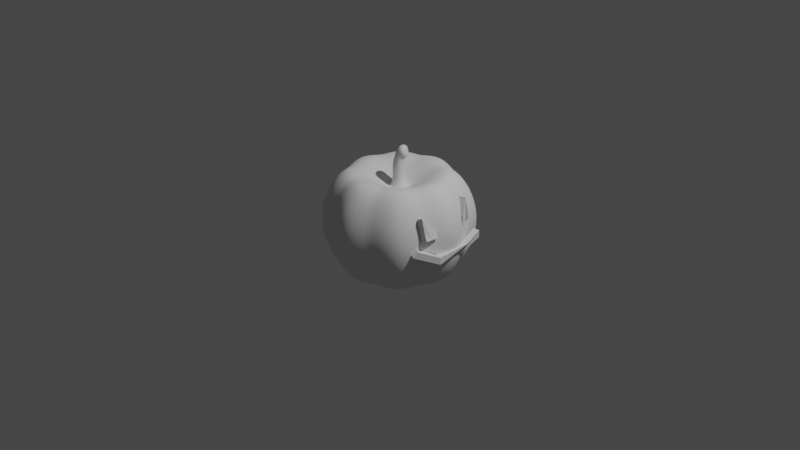 # Source: dynia.blend  (saved by Blender 3.6.13; exported with 4.5.12 LTS)
import bpy
from mathutils import Matrix  # noqa: F401  (used for matrix-valued properties, if any)

bpy.ops.wm.read_factory_settings(use_empty=True)
scene = bpy.context.scene
scene.name = 'Scene'

# ---- collections
col_collection = bpy.data.collections.new('Collection'); scene.collection.children.link(col_collection)

# ---- node groups
ng_auto_smooth = bpy.data.node_groups.new('Auto Smooth', 'GeometryNodeTree')
_s = ng_auto_smooth.interface.new_socket(name='Geometry', in_out='OUTPUT', socket_type='NodeSocketGeometry')
_s = ng_auto_smooth.interface.new_socket(name='Geometry', in_out='INPUT', socket_type='NodeSocketGeometry')
_s = ng_auto_smooth.interface.new_socket(name='Angle', in_out='INPUT', socket_type='NodeSocketFloat')
_s.subtype = 'ANGLE'
_s.min_value = 0.0
_s.max_value = 3.142
ng_auto_smooth.is_modifier = True
_N = ng_auto_smooth.nodes; _L = ng_auto_smooth.links
n0 = _N.new('NodeGroupOutput'); n0.name = 'Group Output'; n0.location = (480, -100)
n1 = _N.new('NodeGroupInput'); n1.name = 'Group Input'; n1.location = (-420, -300)
n2 = _N.new('NodeGroupInput'); n2.name = 'Group Input.001'; n2.location = (-60, -100)
n3 = _N.new('GeometryNodeSetShadeSmooth'); n3.name = 'Set Shade Smooth'; n3.location = (120, -100)
n3.domain = 'EDGE'
n4 = _N.new('GeometryNodeSetShadeSmooth'); n4.name = 'Set Shade Smooth.001'; n4.location = (300, -100)
n5 = _N.new('GeometryNodeInputMeshEdgeAngle'); n5.name = 'Edge Angle'; n5.location = (-420, -220)
n6 = _N.new('GeometryNodeInputEdgeSmooth'); n6.name = 'Is Edge Smooth'; n6.location = (-60, -160)
n7 = _N.new('GeometryNodeInputShadeSmooth'); n7.name = 'Is Face Smooth'; n7.location = (-240, -340)
n8 = _N.new('FunctionNodeBooleanMath'); n8.name = 'Boolean Math'; n8.location = (-60, -220)
n9 = _N.new('FunctionNodeCompare'); n9.name = 'Compare'; n9.location = (-240, -180)
n9.operation = 'LESS_EQUAL'
_L.new(n5.outputs[0], n9.inputs[0])
_L.new(n4.outputs[0], n0.inputs[0])
_L.new(n1.outputs[1], n9.inputs[1])
_L.new(n9.outputs[0], n8.inputs[0])
_L.new(n7.outputs[0], n8.inputs[1])
_L.new(n2.outputs[0], n3.inputs[0])
_L.new(n6.outputs[0], n3.inputs[1])
_L.new(n3.outputs[0], n4.inputs[0])
_L.new(n8.outputs[0], n3.inputs[2])
n0.is_active_output = True

# ---- world
world_world = bpy.data.worlds.new('World'); scene.world = world_world
world_world.use_nodes = True; world_world.node_tree.nodes.clear()
_N = world_world.node_tree.nodes; _L = world_world.node_tree.links
n0 = _N.new('ShaderNodeOutputWorld'); n0.name = 'World Output'; n0.location = (300, 300)
n1 = _N.new('ShaderNodeBackground'); n1.name = 'Background'; n1.location = (10, 300)
n1.inputs[0].default_value = (0.05088, 0.05088, 0.05088, 1.0)
_L.new(n1.outputs[0], n0.inputs[0])
n0.is_active_output = True
world_world.color = (0.05088, 0.05088, 0.05088)
world_world.use_sun_shadow = False
world_world.sun_shadow_jitter_overblur = 0.0

# ---- cameras
cam_camera = bpy.data.cameras.new('Camera')
cam_camera.clip_end = 100.0
cam_camera.ortho_scale = 7.314

# ---- lights
light_light = bpy.data.lights.new('Light', 'POINT')
light_light.transmission_factor = 0.0
light_light.energy = 1000.0
light_light.shadow_soft_size = 0.1
light_light.shadow_maximum_resolution = 0.006
light_light.use_absolute_resolution = True

# ---- meshes
me_sphere_001 = bpy.data.meshes.new('Sphere.001')
me_sphere_001.from_pydata([(0.0, 0.1462, 0.3878), (0.0, 0.2904, 0.4754), (0.0, 0.5595, 0.5416), (0.0, 0.7585, 0.3142), (0.0, 0.8136, 0.1618), (0.0, 0.8136, -0.1618), (0.0, 0.6716, -0.4487), (0.0, 0.43, -0.544), (0.0, 0.2904, -0.4754), (0.0, 0.1462, -0.3878), (0.1034, 0.1034, 0.3878), (0.2054, 0.2054, 0.4754), (0.304, 0.304, 0.544), (0.3956, 0.3956, 0.5416), (0.4749, 0.4749, 0.4487), (0.5363, 0.5363, 0.3142), (0.5753, 0.5753, 0.1618), (0.5886, 0.5886, 0.0), (0.5753, 0.5753, -0.1618), (0.5363, 0.5363, -0.3142), (0.4749, 0.4749, -0.4487), (0.3956, 0.3956, -0.5416), (0.304, 0.304, -0.544), (0.2054, 0.2054, -0.4754), (0.1034, 0.1034, -0.3878), (0.1462, -2.608e-08, 0.3878), (0.2904, -2.235e-08, 0.4754), (0.43, -4.657e-08, 0.544), (0.5595, -6.147e-08, 0.5416), (0.6716, -6.333e-08, 0.4487), (0.7585, -8.941e-08, 0.3142), (0.8136, -1.155e-07, 0.1618), (0.8325, -1.155e-07, 0.0), (0.8136, -1.155e-07, -0.1618), (0.7585, -8.941e-08, -0.3142), (0.6716, -6.333e-08, -0.4487), (0.5595, -6.147e-08, -0.5416), (0.43, -4.657e-08, -0.544), (0.2904, -2.235e-08, -0.4754), (0.1462, -2.608e-08, -0.3878), (0.1034, -0.1034, 0.3878), (0.2054, -0.2054, 0.4754), (0.304, -0.304, 0.544), (0.3956, -0.3956, 0.5416), (0.4749, -0.4749, 0.4487), (0.5363, -0.5363, 0.3142), (0.5753, -0.5753, 0.1618), (0.5886, -0.5886, 0.0), (0.5753, -0.5753, -0.1618), (0.5363, -0.5363, -0.3142), (0.4749, -0.4749, -0.4487), (0.3956, -0.3956, -0.5416), (0.304, -0.304, -0.544), (0.2054, -0.2054, -0.4754), (0.1034, -0.1034, -0.3878), (-5.215e-08, -0.1462, 0.3878), (-8.941e-08, -0.2904, 0.4754), (-1.192e-07, -0.43, 0.544), (-1.788e-07, -0.5595, 0.5416), (-1.49e-07, -0.6716, 0.4487), (-1.937e-07, -0.7585, 0.3142), (-2.235e-07, -0.8136, 0.1618), (-2.98e-07, -0.8325, 0.0), (-2.235e-07, -0.8136, -0.1618), (-1.937e-07, -0.7585, -0.3142), (-1.49e-07, -0.6716, -0.4487), (-1.788e-07, -0.5595, -0.5416), (-1.192e-07, -0.43, -0.544), (-8.941e-08, -0.2904, -0.4754), (-5.215e-08, -0.1462, -0.3878), (-0.1034, -0.1034, 0.3878), (-0.2054, -0.2054, 0.4754), (-0.304, -0.304, 0.544), (-0.3956, -0.3956, 0.5416), (-0.4749, -0.4749, 0.4487), (-0.5363, -0.5363, 0.3142), (-0.5753, -0.5753, 0.1618), (-0.5886, -0.5886, 0.0), (-0.5753, -0.5753, -0.1618), (-0.5363, -0.5363, -0.3142), (-0.4749, -0.4749, -0.4487), (-0.3956, -0.3956, -0.5416), (-0.304, -0.304, -0.544), (-0.2054, -0.2054, -0.4754), (-0.1034, -0.1034, -0.3878), (-0.1462, 7.264e-08, 0.3878), (-0.2904, 1.471e-07, 0.4754), (-0.43, 1.621e-07, 0.544), (-0.5595, 2.701e-07, 0.5416), (-0.6716, 2.738e-07, 0.4487), (-0.7585, 3.036e-07, 0.3142), (-0.8136, 3.297e-07, 0.1618), (-0.8325, 4.303e-07, 0.0), (-0.8136, 3.297e-07, -0.1618), (-0.7585, 3.036e-07, -0.3142), (-0.6716, 2.738e-07, -0.4487), (-0.5595, 2.701e-07, -0.5416), (-0.43, 1.621e-07, -0.544), (-0.2904, 1.471e-07, -0.4754), (-0.1462, 7.264e-08, -0.3878), (-0.1034, 0.1034, 0.3878), (-0.2054, 0.2054, 0.4754), (-0.304, 0.304, 0.544), (-0.3956, 0.3956, 0.5416), (-0.4749, 0.4749, 0.4487), (-0.5363, 0.5363, 0.3142), (-0.5753, 0.5753, 0.1618), (-0.5886, 0.5886, 0.0), (-0.5753, 0.5753, -0.1618), (-0.5363, 0.5363, -0.3142), (-0.4749, 0.4749, -0.4487), (-0.3956, 0.3956, -0.5416), (-0.304, 0.304, -0.544), (-0.2054, 0.2054, -0.4754), (-0.1034, 0.1034, -0.3878), (1.863e-07, 0.43, 0.544), (3.576e-07, 0.6716, 0.4487), (5.215e-07, 0.8325, 0.0), (4.172e-07, 0.7585, -0.3142), (3.576e-07, 0.5595, -0.5416), (0.02972, 0.1401, 0.387), (0.07802, 0.12, 0.387), (0.1317, 0.2497, 0.4687), (0.08344, 0.2697, 0.4687), (0.1812, 0.3692, 0.5259), (0.133, 0.3892, 0.5259), (0.2246, 0.474, 0.5121), (0.1764, 0.494, 0.5121), (0.2601, 0.56, 0.4157), (0.212, 0.5799, 0.4157), (0.2866, 0.6239, 0.2863), (0.2385, 0.6438, 0.2863), (0.3029, 0.6632, 0.146), (0.2548, 0.6831, 0.146), (0.3083, 0.6765, 0.0), (0.2603, 0.6964, 0.0), (0.3029, 0.6632, -0.146), (0.2548, 0.6831, -0.146), (0.2866, 0.6239, -0.2863), (0.2385, 0.6438, -0.2863), (0.2601, 0.56, -0.4157), (0.212, 0.5799, -0.4157), (0.2246, 0.474, -0.5121), (0.1764, 0.494, -0.5121), (0.1812, 0.3692, -0.5259), (0.133, 0.3892, -0.5259), (0.1317, 0.2497, -0.4687), (0.08344, 0.2697, -0.4687), (0.07802, 0.12, -0.387), (0.02972, 0.1401, -0.387), (0.12, 0.07802, 0.387), (0.1401, 0.02972, 0.387), (0.2697, 0.08344, 0.4687), (0.2497, 0.1317, 0.4687), (0.3892, 0.133, 0.5259), (0.3692, 0.1812, 0.5259), (0.494, 0.1764, 0.5121), (0.474, 0.2246, 0.5121), (0.5799, 0.212, 0.4157), (0.56, 0.2601, 0.4157), (0.6438, 0.2385, 0.2863), (0.6239, 0.2866, 0.2863), (0.6831, 0.2548, 0.146), (0.6632, 0.3029, 0.146), (0.6964, 0.2603, 0.0), (0.6765, 0.3083, 0.0), (0.6831, 0.2548, -0.146), (0.6632, 0.3029, -0.146), (0.6438, 0.2385, -0.2863), (0.6239, 0.2866, -0.2863), (0.5799, 0.212, -0.4157), (0.56, 0.2601, -0.4157), (0.494, 0.1764, -0.5121), (0.474, 0.2246, -0.5121), (0.3892, 0.133, -0.5259), (0.3692, 0.1812, -0.5259), (0.2697, 0.08344, -0.4687), (0.2497, 0.1317, -0.4687), (0.1401, 0.02972, -0.387), (0.12, 0.07802, -0.387), (0.1401, -0.02972, 0.387), (0.12, -0.07802, 0.387), (0.2497, -0.1317, 0.4687), (0.2697, -0.08344, 0.4687), (0.3692, -0.1812, 0.5259), (0.3892, -0.133, 0.5259), (0.474, -0.2246, 0.5121), (0.494, -0.1764, 0.5121), (0.56, -0.2601, 0.4157), (0.5799, -0.212, 0.4157), (0.6239, -0.2866, 0.2863), (0.6438, -0.2385, 0.2863), (0.6632, -0.3029, 0.146), (0.6831, -0.2548, 0.146), (0.6765, -0.3083, 0.0), (0.6964, -0.2603, 0.0), (0.6632, -0.3029, -0.146), (0.6831, -0.2548, -0.146), (0.6239, -0.2866, -0.2863), (0.6438, -0.2385, -0.2863), (0.56, -0.2601, -0.4157), (0.5799, -0.212, -0.4157), (0.474, -0.2246, -0.5121), (0.494, -0.1764, -0.5121), (0.3692, -0.1812, -0.5259), (0.3892, -0.133, -0.5259), (0.2497, -0.1317, -0.4687), (0.2697, -0.08344, -0.4687), (0.12, -0.07802, -0.387), (0.1401, -0.02972, -0.387), (0.07802, -0.12, 0.387), (0.02972, -0.1401, 0.387), (0.08344, -0.2697, 0.4687), (0.1317, -0.2497, 0.4687), (0.133, -0.3892, 0.5259), (0.1812, -0.3692, 0.5259), (0.1764, -0.494, 0.5121), (0.2246, -0.474, 0.5121), (0.212, -0.5799, 0.4157), (0.2601, -0.56, 0.4157), (0.2385, -0.6438, 0.2863), (0.2866, -0.6239, 0.2863), (0.2548, -0.6831, 0.146), (0.3029, -0.6632, 0.146), (0.2603, -0.6964, 0.0), (0.3083, -0.6765, 0.0), (0.2548, -0.6831, -0.146), (0.3029, -0.6632, -0.146), (0.2385, -0.6438, -0.2863), (0.2866, -0.6239, -0.2863), (0.212, -0.5799, -0.4157), (0.2601, -0.56, -0.4157), (0.1764, -0.494, -0.5121), (0.2246, -0.474, -0.5121), (0.133, -0.3892, -0.5259), (0.1812, -0.3692, -0.5259), (0.08344, -0.2697, -0.4687), (0.1317, -0.2497, -0.4687), (0.02972, -0.1401, -0.387), (0.07802, -0.12, -0.387), (-0.02972, -0.1401, 0.387), (-0.07802, -0.12, 0.387), (-0.1317, -0.2497, 0.4687), (-0.08344, -0.2697, 0.4687), (-0.1812, -0.3692, 0.5259), (-0.133, -0.3892, 0.5259), (-0.2246, -0.474, 0.5121), (-0.1764, -0.494, 0.5121), (-0.2601, -0.56, 0.4157), (-0.212, -0.5799, 0.4157), (-0.2866, -0.6239, 0.2863), (-0.2385, -0.6438, 0.2863), (-0.3029, -0.6632, 0.146), (-0.2548, -0.6831, 0.146), (-0.3083, -0.6765, 0.0), (-0.2603, -0.6964, 0.0), (-0.3029, -0.6632, -0.146), (-0.2548, -0.6831, -0.146), (-0.2866, -0.6239, -0.2863), (-0.2385, -0.6438, -0.2863), (-0.2601, -0.56, -0.4157), (-0.212, -0.5799, -0.4157), (-0.2246, -0.474, -0.5121), (-0.1764, -0.494, -0.5121), (-0.1812, -0.3692, -0.5259), (-0.133, -0.3892, -0.5259), (-0.1317, -0.2497, -0.4687), (-0.08344, -0.2697, -0.4687), (-0.07802, -0.12, -0.387), (-0.02972, -0.1401, -0.387), (-0.04831, -0.04831, -0.365), (-0.06832, 4.098e-08, -0.365), (-0.04831, 0.04831, -0.365), (0.0, 0.06832, -0.365), (0.04831, 0.04831, -0.365), (0.06832, -5.588e-09, -0.365), (0.04831, -0.04831, -0.365), (-2.235e-08, -0.06832, -0.365), (-0.12, -0.07802, 0.387), (-0.1401, -0.02972, 0.387), (-0.2697, -0.08344, 0.4687), (-0.2497, -0.1317, 0.4687), (-0.3892, -0.133, 0.5259), (-0.3692, -0.1812, 0.5259), (-0.494, -0.1764, 0.5121), (-0.474, -0.2246, 0.5121), (-0.5799, -0.212, 0.4157), (-0.56, -0.2601, 0.4157), (-0.6438, -0.2385, 0.2863), (-0.6239, -0.2866, 0.2863), (-0.6831, -0.2548, 0.146), (-0.6632, -0.3029, 0.146), (-0.6964, -0.2603, 0.0), (-0.6765, -0.3083, 0.0), (-0.6831, -0.2548, -0.146), (-0.6632, -0.3029, -0.146), (-0.6438, -0.2385, -0.2863), (-0.6239, -0.2866, -0.2863), (-0.5799, -0.212, -0.4157), (-0.56, -0.2601, -0.4157), (-0.494, -0.1764, -0.5121), (-0.474, -0.2246, -0.5121), (-0.3892, -0.133, -0.5259), (-0.3692, -0.1812, -0.5259), (-0.2697, -0.08344, -0.4687), (-0.2497, -0.1317, -0.4687), (-0.1401, -0.02972, -0.387), (-0.12, -0.07802, -0.387), (0.0, 0.06832, 0.365), (-0.04831, 0.04831, 0.365), (-0.06832, 4.098e-08, 0.365), (-0.04831, -0.04831, 0.365), (-2.235e-08, -0.06832, 0.365), (0.04831, -0.04831, 0.365), (0.06832, -5.588e-09, 0.365), (0.04831, 0.04831, 0.365), (-0.1401, 0.02972, 0.387), (-0.12, 0.07802, 0.387), (-0.2497, 0.1317, 0.4687), (-0.2697, 0.08344, 0.4687), (-0.3692, 0.1812, 0.5259), (-0.3892, 0.133, 0.5259), (-0.474, 0.2246, 0.5121), (-0.494, 0.1764, 0.5121), (-0.56, 0.2601, 0.4157), (-0.5799, 0.212, 0.4157), (-0.6239, 0.2866, 0.2863), (-0.6438, 0.2385, 0.2863), (-0.6632, 0.3029, 0.146), (-0.6831, 0.2548, 0.146), (-0.6765, 0.3083, 0.0), (-0.6964, 0.2603, 0.0), (-0.6632, 0.3029, -0.146), (-0.6831, 0.2548, -0.146), (-0.6239, 0.2866, -0.2863), (-0.6438, 0.2385, -0.2863), (-0.56, 0.2601, -0.4157), (-0.5799, 0.212, -0.4157), (-0.474, 0.2246, -0.5121), (-0.494, 0.1764, -0.5121), (-0.3692, 0.1812, -0.5259), (-0.3892, 0.133, -0.5259), (-0.2497, 0.1317, -0.4687), (-0.2697, 0.08344, -0.4687), (-0.12, 0.07802, -0.387), (-0.1401, 0.02972, -0.387), (-0.07802, 0.12, 0.387), (-0.02972, 0.1401, 0.387), (-0.08344, 0.2697, 0.4687), (-0.1317, 0.2497, 0.4687), (-0.133, 0.3892, 0.5259), (-0.1812, 0.3692, 0.5259), (-0.1764, 0.494, 0.5121), (-0.2246, 0.474, 0.5121), (-0.212, 0.5799, 0.4157), (-0.2601, 0.56, 0.4157), (-0.2385, 0.6438, 0.2863), (-0.2866, 0.6239, 0.2863), (-0.2548, 0.6831, 0.146), (-0.3029, 0.6632, 0.146), (-0.2603, 0.6964, 0.0), (-0.3083, 0.6765, 0.0), (-0.2548, 0.6831, -0.146), (-0.3029, 0.6632, -0.146), (-0.2385, 0.6438, -0.2863), (-0.2866, 0.6239, -0.2863), (-0.212, 0.5799, -0.4157), (-0.2601, 0.56, -0.4157), (-0.1764, 0.494, -0.5121), (-0.2246, 0.474, -0.5121), (-0.133, 0.3892, -0.5259), (-0.1812, 0.3692, -0.5259), (-0.08344, 0.2697, -0.4687), (-0.1317, 0.2497, -0.4687), (-0.02972, 0.1401, -0.387), (-0.07802, 0.12, -0.387), (-0.0102, 0.06695, 0.5817), (-0.05556, 0.04398, 0.5939), (-0.07142, -0.005419, 0.6004), (-0.0485, -0.05232, 0.5974), (-0.0002191, -0.06925, 0.5866), (0.04513, -0.04628, 0.5743), (0.06099, 0.003118, 0.5678), (0.03807, 0.05002, 0.5709), (-0.0102, 0.06695, 0.5817), (-0.05556, 0.04398, 0.5939), (-0.07142, -0.005419, 0.6004), (-0.0485, -0.05232, 0.5974), (-0.0002191, -0.06925, 0.5866), (0.04513, -0.04628, 0.5743), (0.06099, 0.003118, 0.5678), (0.03807, 0.05002, 0.5709), (-0.008679, 0.06729, 0.6036), (-0.05309, 0.04384, 0.6181), (-0.06795, -0.00571, 0.6258), (-0.04456, -0.05233, 0.6221), (0.003379, -0.06871, 0.6091), (0.04779, -0.04527, 0.5945), (0.06221, 0.004211, 0.5868), (0.03913, 0.05088, 0.5906), (-0.008679, 0.06729, 0.6036), (-0.05309, 0.04384, 0.6181), (-0.06795, -0.00571, 0.6258), (-0.04456, -0.05233, 0.6221), (0.003379, -0.06871, 0.6091), (0.04779, -0.04527, 0.5945), (0.06221, 0.004211, 0.5868), (0.03913, 0.05088, 0.5906), (-0.002629, 0.06696, 0.7187), (-0.02481, 0.04062, 0.7566), (-0.02288, -0.008589, 0.7731), (0.002821, -0.05185, 0.7589), (0.037, -0.06372, 0.7218), (0.05882, -0.03726, 0.6832), (0.05573, 0.01196, 0.6662), (0.03039, 0.05509, 0.6811), (0.01727, 0.07222, 0.7519), (0.006102, 0.04572, 0.7956), (0.01532, -0.002801, 0.8128), (0.03952, -0.04492, 0.7934), (0.06452, -0.05596, 0.7488), (0.07569, -0.02946, 0.7052), (0.06647, 0.01906, 0.688), (0.04227, 0.06118, 0.7073), (0.01727, 0.07222, 0.7519), (0.006102, 0.04572, 0.7956), (0.01532, -0.002801, 0.8128), (0.03952, -0.04492, 0.7934), (0.06452, -0.05596, 0.7488), (0.07569, -0.02946, 0.7052), (0.06647, 0.01906, 0.688), (0.04227, 0.06118, 0.7073), (0.05831, 0.0867, 0.7751), (0.05512, 0.06065, 0.8203), (0.0688, 0.01284, 0.8365), (0.09135, -0.02871, 0.8141), (0.1095, -0.03968, 0.7664), (0.1127, -0.01364, 0.7211), (0.09905, 0.03417, 0.7049), (0.07651, 0.07573, 0.7273)], [], [(0, 308, 120), (140, 138, 19, 20), (126, 124, 12, 13), (142, 140, 20, 21), (128, 126, 13, 14), (144, 142, 21, 22), (130, 128, 14, 15), (146, 144, 22, 23), (132, 130, 15, 16), (148, 146, 23, 24), (134, 132, 16, 17), (273, 9, 149), (136, 134, 17, 18), (124, 122, 11, 12), (274, 148, 24), (138, 136, 18, 19), (117, 4, 133, 135), (1, 0, 120, 123), (152, 151, 25, 26), (5, 117, 135, 137), (121, 315, 10), (118, 5, 137, 139), (115, 1, 123, 125), (6, 118, 139, 141), (2, 115, 125, 127), (119, 6, 141, 143), (116, 2, 127, 129), (7, 119, 143, 145), (3, 116, 129, 131), (8, 7, 145, 147), (4, 3, 131, 133), (9, 8, 147, 149), (174, 172, 36, 37), (160, 158, 29, 30), (176, 174, 37, 38), (162, 160, 30, 31), (178, 176, 38, 39), (164, 162, 31, 32), (274, 24, 179), (166, 164, 32, 33), (154, 152, 26, 27), (275, 178, 39), (168, 166, 33, 34), (10, 315, 150), (170, 168, 34, 35), (156, 154, 27, 28), (172, 170, 35, 36), (158, 156, 28, 29), (182, 181, 40, 41), (18, 17, 165, 167), (151, 314, 25), (19, 18, 167, 169), (12, 11, 153, 155), (20, 19, 169, 171), (13, 12, 155, 157), (21, 20, 171, 173), (14, 13, 157, 159), (22, 21, 173, 175), (15, 14, 159, 161), (23, 22, 175, 177), (16, 15, 161, 163), (24, 23, 177, 179), (17, 16, 163, 165), (11, 10, 150, 153), (206, 204, 52, 53), (192, 190, 45, 46), (208, 206, 53, 54), (194, 192, 46, 47), (275, 39, 209), (196, 194, 47, 48), (184, 182, 41, 42), (276, 208, 54), (198, 196, 48, 49), (25, 314, 180), (200, 198, 49, 50), (186, 184, 42, 43), (202, 200, 50, 51), (188, 186, 43, 44), (204, 202, 51, 52), (190, 188, 44, 45), (181, 313, 40), (34, 33, 197, 199), (27, 26, 183, 185), (35, 34, 199, 201), (28, 27, 185, 187), (36, 35, 201, 203), (29, 28, 187, 189), (37, 36, 203, 205), (30, 29, 189, 191), (38, 37, 205, 207), (31, 30, 191, 193), (39, 38, 207, 209), (32, 31, 193, 195), (26, 25, 180, 183), (212, 211, 55, 56), (33, 32, 195, 197), (222, 220, 60, 61), (238, 236, 68, 69), (224, 222, 61, 62), (276, 54, 239), (226, 224, 62, 63), (214, 212, 56, 57), (277, 238, 69), (228, 226, 63, 64), (40, 313, 210), (230, 228, 64, 65), (216, 214, 57, 58), (232, 230, 65, 66), (218, 216, 58, 59), (234, 232, 66, 67), (220, 218, 59, 60), (236, 234, 67, 68), (49, 48, 227, 229), (42, 41, 213, 215), (50, 49, 229, 231), (43, 42, 215, 217), (51, 50, 231, 233), (44, 43, 217, 219), (52, 51, 233, 235), (45, 44, 219, 221), (53, 52, 235, 237), (46, 45, 221, 223), (54, 53, 237, 239), (47, 46, 223, 225), (41, 40, 210, 213), (242, 241, 70, 71), (48, 47, 225, 227), (211, 312, 55), (268, 266, 83, 84), (254, 252, 76, 77), (270, 268, 84), (256, 254, 77, 78), (244, 242, 71, 72), (273, 374, 9), (258, 256, 78, 79), (55, 312, 240), (260, 258, 79, 80), (246, 244, 72, 73), (262, 260, 80, 81), (248, 246, 73, 74), (264, 262, 81, 82), (250, 248, 74, 75), (266, 264, 82, 83), (252, 250, 75, 76), (57, 56, 243, 245), (65, 64, 259, 261), (58, 57, 245, 247), (66, 65, 261, 263), (59, 58, 247, 249), (67, 66, 263, 265), (60, 59, 249, 251), (68, 67, 265, 267), (61, 60, 251, 253), (69, 68, 267, 269), (62, 61, 253, 255), (56, 55, 240, 243), (277, 69, 269), (63, 62, 255, 257), (241, 311, 70), (64, 63, 257, 259), (292, 290, 91, 92), (85, 310, 316), (294, 292, 92, 93), (282, 280, 86, 87), (271, 306, 99), (296, 294, 93, 94), (70, 311, 278), (298, 296, 94, 95), (284, 282, 87, 88), (300, 298, 95, 96), (286, 284, 88, 89), (302, 300, 96, 97), (288, 286, 89, 90), (304, 302, 97, 98), (290, 288, 90, 91), (306, 304, 98, 99), (80, 79, 297, 299), (73, 72, 283, 285), (81, 80, 299, 301), (74, 73, 285, 287), (82, 81, 301, 303), (75, 74, 287, 289), (83, 82, 303, 305), (76, 75, 289, 291), (84, 83, 305, 307), (77, 76, 291, 293), (71, 70, 278, 281), (271, 99, 345), (78, 77, 293, 295), (279, 310, 85), (79, 78, 295, 297), (72, 71, 281, 283), (348, 347, 0, 1), (332, 330, 107, 108), (317, 309, 100), (272, 344, 114), (334, 332, 108, 109), (320, 318, 101, 102), (336, 334, 109, 110), (322, 320, 102, 103), (338, 336, 110, 111), (324, 322, 103, 104), (340, 338, 111, 112), (326, 324, 104, 105), (342, 340, 112, 113), (328, 326, 105, 106), (344, 342, 113, 114), (330, 328, 106, 107), (96, 95, 337, 339), (89, 88, 323, 325), (97, 96, 339, 341), (90, 89, 325, 327), (98, 97, 341, 343), (91, 90, 327, 329), (99, 98, 343, 345), (92, 91, 329, 331), (100, 309, 346), (272, 114, 375), (93, 92, 331, 333), (86, 85, 316, 319), (94, 93, 333, 335), (87, 86, 319, 321), (95, 94, 335, 337), (88, 87, 321, 323), (347, 308, 0), (280, 279, 85, 86), (364, 362, 5, 118), (350, 348, 1, 115), (366, 364, 118, 6), (352, 350, 115, 2), (368, 366, 6, 119), (354, 352, 2, 116), (370, 368, 119, 7), (356, 354, 116, 3), (372, 370, 7, 8), (358, 356, 3, 4), (374, 372, 8, 9), (360, 358, 4, 117), (362, 360, 117, 5), (104, 103, 353, 355), (112, 111, 369, 371), (105, 104, 355, 357), (113, 112, 371, 373), (106, 105, 357, 359), (114, 113, 373, 375), (107, 106, 359, 361), (318, 317, 100, 101), (270, 84, 307), (108, 107, 361, 363), (101, 100, 346, 349), (109, 108, 363, 365), (102, 101, 349, 351), (110, 109, 365, 367), (103, 102, 351, 353), (111, 110, 367, 369), (270, 271, 272, 273, 274, 275, 276, 277), (313, 314, 382, 381), (121, 122, 123, 120), (122, 124, 125, 123), (124, 126, 127, 125), (126, 128, 129, 127), (128, 130, 131, 129), (130, 132, 133, 131), (132, 134, 135, 133), (134, 136, 137, 135), (136, 138, 139, 137), (138, 140, 141, 139), (140, 142, 143, 141), (142, 144, 145, 143), (144, 146, 147, 145), (146, 148, 149, 147), (151, 152, 153, 150), (152, 154, 155, 153), (154, 156, 157, 155), (156, 158, 159, 157), (158, 160, 161, 159), (160, 162, 163, 161), (162, 164, 165, 163), (164, 166, 167, 165), (166, 168, 169, 167), (168, 170, 171, 169), (170, 172, 173, 171), (172, 174, 175, 173), (174, 176, 177, 175), (176, 178, 179, 177), (181, 182, 183, 180), (182, 184, 185, 183), (184, 186, 187, 185), (186, 188, 189, 187), (188, 190, 191, 189), (190, 192, 193, 191), (192, 194, 195, 193), (194, 196, 197, 195), (196, 198, 199, 197), (198, 200, 201, 199), (200, 202, 203, 201), (202, 204, 205, 203), (204, 206, 207, 205), (206, 208, 209, 207), (211, 212, 213, 210), (212, 214, 215, 213), (214, 216, 217, 215), (216, 218, 219, 217), (218, 220, 221, 219), (220, 222, 223, 221), (222, 224, 225, 223), (224, 226, 227, 225), (226, 228, 229, 227), (228, 230, 231, 229), (230, 232, 233, 231), (232, 234, 235, 233), (234, 236, 237, 235), (236, 238, 239, 237), (241, 242, 243, 240), (242, 244, 245, 243), (244, 246, 247, 245), (246, 248, 249, 247), (248, 250, 251, 249), (250, 252, 253, 251), (252, 254, 255, 253), (254, 256, 257, 255), (256, 258, 259, 257), (258, 260, 261, 259), (260, 262, 263, 261), (262, 264, 265, 263), (264, 266, 267, 265), (266, 268, 269, 267), (268, 270, 277, 269), (279, 280, 281, 278), (280, 282, 283, 281), (282, 284, 285, 283), (284, 286, 287, 285), (286, 288, 289, 287), (288, 290, 291, 289), (290, 292, 293, 291), (292, 294, 295, 293), (294, 296, 297, 295), (296, 298, 299, 297), (298, 300, 301, 299), (300, 302, 303, 301), (302, 304, 305, 303), (304, 306, 307, 305), (317, 318, 319, 316), (318, 320, 321, 319), (320, 322, 323, 321), (322, 324, 325, 323), (324, 326, 327, 325), (326, 328, 329, 327), (328, 330, 331, 329), (330, 332, 333, 331), (332, 334, 335, 333), (334, 336, 337, 335), (336, 338, 339, 337), (338, 340, 341, 339), (340, 342, 343, 341), (342, 344, 345, 343), (347, 348, 349, 346), (348, 350, 351, 349), (350, 352, 353, 351), (352, 354, 355, 353), (354, 356, 357, 355), (356, 358, 359, 357), (358, 360, 361, 359), (360, 362, 363, 361), (362, 364, 365, 363), (364, 366, 367, 365), (366, 368, 369, 367), (368, 370, 371, 369), (370, 372, 373, 371), (372, 374, 375, 373), (315, 121, 120, 308), (148, 274, 273, 149), (314, 151, 150, 315), (178, 275, 274, 179), (313, 181, 180, 314), (208, 276, 275, 209), (312, 211, 210, 313), (238, 277, 276, 239), (311, 241, 240, 312), (310, 279, 278, 311), (306, 271, 270, 307), (309, 317, 316, 310), (344, 272, 271, 345), (308, 347, 346, 309), (374, 273, 272, 375), (122, 121, 10, 11), (381, 382, 390, 389), (311, 312, 380, 379), (309, 310, 378, 377), (315, 308, 376, 383), (314, 315, 383, 382), (312, 313, 381, 380), (310, 311, 379, 378), (308, 309, 377, 376), (387, 388, 396, 395), (379, 380, 388, 387), (377, 378, 386, 385), (383, 376, 384, 391), (382, 383, 391, 390), (380, 381, 389, 388), (378, 379, 387, 386), (376, 377, 385, 384), (397, 398, 406, 405), (385, 386, 394, 393), (391, 384, 392, 399), (390, 391, 399, 398), (388, 389, 397, 396), (386, 387, 395, 394), (384, 385, 393, 392), (389, 390, 398, 397), (404, 405, 413, 412), (395, 396, 404, 403), (393, 394, 402, 401), (399, 392, 400, 407), (398, 399, 407, 406), (396, 397, 405, 404), (394, 395, 403, 402), (392, 393, 401, 400), (415, 408, 416, 423), (402, 403, 411, 410), (400, 401, 409, 408), (405, 406, 414, 413), (403, 404, 412, 411), (401, 402, 410, 409), (407, 400, 408, 415), (406, 407, 415, 414), (421, 422, 430, 429), (414, 415, 423, 422), (412, 413, 421, 420), (410, 411, 419, 418), (408, 409, 417, 416), (413, 414, 422, 421), (411, 412, 420, 419), (409, 410, 418, 417), (424, 425, 433, 432), (419, 420, 428, 427), (417, 418, 426, 425), (423, 416, 424, 431), (422, 423, 431, 430), (420, 421, 429, 428), (418, 419, 427, 426), (416, 417, 425, 424), (432, 433, 434, 435, 436, 437, 438, 439), (429, 430, 438, 437), (427, 428, 436, 435), (425, 426, 434, 433), (431, 424, 432, 439), (430, 431, 439, 438), (428, 429, 437, 436), (426, 427, 435, 434)])
me_sphere_001.polygons.foreach_set('use_smooth', [True] * 450)
_uv = me_sphere_001.uv_layers.new(name='UVMap')
_uv.uv.foreach_set('vector', [0.75, 0.9375, 0.7334, 0.9707, 0.7168, 0.9375, 0.6807, 0.3125, 0.6814, 0.375, 0.625, 0.375, 0.625, 0.3125, 0.6794, 0.75, 0.6772, 0.8125, 0.625, 0.8125, 0.625, 0.75, 0.6794, 0.25, 0.6807, 0.3125, 0.625, 0.3125, 0.625, 0.25, 0.6807, 0.6875, 0.6794, 0.75, 0.625, 0.75, 0.625, 0.6875, 0.6772, 0.1875, 0.6794, 0.25, 0.625, 0.25, 0.625, 0.1875, 0.6814, 0.625, 0.6807, 0.6875, 0.625, 0.6875, 0.625, 0.625, 0.6726, 0.125, 0.6772, 0.1875, 0.625, 0.1875, 0.625, 0.125, 0.6817, 0.5625, 0.6814, 0.625, 0.625, 0.625, 0.625, 0.5625, 0.6582, 0.0625, 0.6726, 0.125, 0.625, 0.125, 0.625, 0.0625, 0.6818, 0.5, 0.6817, 0.5625, 0.625, 0.5625, 0.625, 0.5, 0.7334, 0.02926, 0.75, 0.0625, 0.7168, 0.0625, 0.6817, 0.4375, 0.6818, 0.5, 0.625, 0.5, 0.625, 0.4375, 0.6772, 0.8125, 0.6726, 0.875, 0.625, 0.875, 0.625, 0.8125, 0.6416, 0.02926, 0.6582, 0.0625, 0.625, 0.0625, 0.6814, 0.375, 0.6817, 0.4375, 0.625, 0.4375, 0.625, 0.375, 0.75, 0.5, 0.75, 0.5625, 0.6933, 0.5625, 0.6932, 0.5, 0.75, 0.875, 0.75, 0.9375, 0.7168, 0.9375, 0.7024, 0.875, 0.5476, 0.875, 0.5332, 0.9375, 0.5, 0.9375, 0.5, 0.875, 0.75, 0.4375, 0.75, 0.5, 0.6932, 0.5, 0.6933, 0.4375, 0.6582, 0.9375, 0.6416, 0.9707, 0.625, 0.9375, 0.75, 0.375, 0.75, 0.4375, 0.6933, 0.4375, 0.6936, 0.375, 0.75, 0.8125, 0.75, 0.875, 0.7024, 0.875, 0.6978, 0.8125, 0.75, 0.3125, 0.75, 0.375, 0.6936, 0.375, 0.6943, 0.3125, 0.75, 0.75, 0.75, 0.8125, 0.6978, 0.8125, 0.6956, 0.75, 0.75, 0.25, 0.75, 0.3125, 0.6943, 0.3125, 0.6956, 0.25, 0.75, 0.6875, 0.75, 0.75, 0.6956, 0.75, 0.6943, 0.6875, 0.75, 0.1875, 0.75, 0.25, 0.6956, 0.25, 0.6978, 0.1875, 0.75, 0.625, 0.75, 0.6875, 0.6943, 0.6875, 0.6936, 0.625, 0.75, 0.125, 0.75, 0.1875, 0.6978, 0.1875, 0.7024, 0.125, 0.75, 0.5625, 0.75, 0.625, 0.6936, 0.625, 0.6933, 0.5625, 0.75, 0.0625, 0.75, 0.125, 0.7024, 0.125, 0.7168, 0.0625, 0.5522, 0.1875, 0.5544, 0.25, 0.5, 0.25, 0.5, 0.1875, 0.5564, 0.625, 0.5557, 0.6875, 0.5, 0.6875, 0.5, 0.625, 0.5476, 0.125, 0.5522, 0.1875, 0.5, 0.1875, 0.5, 0.125, 0.5567, 0.5625, 0.5564, 0.625, 0.5, 0.625, 0.5, 0.5625, 0.5332, 0.0625, 0.5476, 0.125, 0.5, 0.125, 0.5, 0.0625, 0.5568, 0.5, 0.5567, 0.5625, 0.5, 0.5625, 0.5, 0.5, 0.6084, 0.02926, 0.625, 0.0625, 0.5917, 0.0625, 0.5567, 0.4375, 0.5568, 0.5, 0.5, 0.5, 0.5, 0.4375, 0.5522, 0.8125, 0.5476, 0.875, 0.5, 0.875, 0.5, 0.8125, 0.5166, 0.02926, 0.5332, 0.0625, 0.5, 0.0625, 0.5564, 0.375, 0.5567, 0.4375, 0.5, 0.4375, 0.5, 0.375, 0.625, 0.9375, 0.6084, 0.9707, 0.5917, 0.9375, 0.5557, 0.3125, 0.5564, 0.375, 0.5, 0.375, 0.5, 0.3125, 0.5544, 0.75, 0.5522, 0.8125, 0.5, 0.8125, 0.5, 0.75, 0.5544, 0.25, 0.5557, 0.3125, 0.5, 0.3125, 0.5, 0.25, 0.5557, 0.6875, 0.5544, 0.75, 0.5, 0.75, 0.5, 0.6875, 0.4226, 0.875, 0.4082, 0.9375, 0.375, 0.9375, 0.375, 0.875, 0.625, 0.4375, 0.625, 0.5, 0.5682, 0.5, 0.5683, 0.4375, 0.5332, 0.9375, 0.5166, 0.9707, 0.5, 0.9375, 0.625, 0.375, 0.625, 0.4375, 0.5683, 0.4375, 0.5686, 0.375, 0.625, 0.8125, 0.625, 0.875, 0.5774, 0.875, 0.5728, 0.8125, 0.625, 0.3125, 0.625, 0.375, 0.5686, 0.375, 0.5693, 0.3125, 0.625, 0.75, 0.625, 0.8125, 0.5728, 0.8125, 0.5706, 0.75, 0.625, 0.25, 0.625, 0.3125, 0.5693, 0.3125, 0.5706, 0.25, 0.625, 0.6875, 0.625, 0.75, 0.5706, 0.75, 0.5693, 0.6875, 0.625, 0.1875, 0.625, 0.25, 0.5706, 0.25, 0.5728, 0.1875, 0.625, 0.625, 0.625, 0.6875, 0.5693, 0.6875, 0.5686, 0.625, 0.625, 0.125, 0.625, 0.1875, 0.5728, 0.1875, 0.5774, 0.125, 0.625, 0.5625, 0.625, 0.625, 0.5686, 0.625, 0.5683, 0.5625, 0.625, 0.0625, 0.625, 0.125, 0.5774, 0.125, 0.5917, 0.0625, 0.625, 0.5, 0.625, 0.5625, 0.5683, 0.5625, 0.5682, 0.5, 0.625, 0.875, 0.625, 0.9375, 0.5917, 0.9375, 0.5774, 0.875, 0.4226, 0.125, 0.4272, 0.1875, 0.375, 0.1875, 0.375, 0.125, 0.4317, 0.5625, 0.4314, 0.625, 0.375, 0.625, 0.375, 0.5625, 0.4082, 0.0625, 0.4226, 0.125, 0.375, 0.125, 0.375, 0.0625, 0.4318, 0.5, 0.4317, 0.5625, 0.375, 0.5625, 0.375, 0.5, 0.4834, 0.02926, 0.5, 0.0625, 0.4667, 0.0625, 0.4317, 0.4375, 0.4318, 0.5, 0.375, 0.5, 0.375, 0.4375, 0.4272, 0.8125, 0.4226, 0.875, 0.375, 0.875, 0.375, 0.8125, 0.3916, 0.02926, 0.4082, 0.0625, 0.375, 0.0625, 0.4314, 0.375, 0.4317, 0.4375, 0.375, 0.4375, 0.375, 0.375, 0.5, 0.9375, 0.4834, 0.9707, 0.4667, 0.9375, 0.4307, 0.3125, 0.4314, 0.375, 0.375, 0.375, 0.375, 0.3125, 0.4294, 0.75, 0.4272, 0.8125, 0.375, 0.8125, 0.375, 0.75, 0.4294, 0.25, 0.4307, 0.3125, 0.375, 0.3125, 0.375, 0.25, 0.4307, 0.6875, 0.4294, 0.75, 0.375, 0.75, 0.375, 0.6875, 0.4272, 0.1875, 0.4294, 0.25, 0.375, 0.25, 0.375, 0.1875, 0.4314, 0.625, 0.4307, 0.6875, 0.375, 0.6875, 0.375, 0.625, 0.4082, 0.9375, 0.3916, 0.9707, 0.375, 0.9375, 0.5, 0.375, 0.5, 0.4375, 0.4433, 0.4375, 0.4436, 0.375, 0.5, 0.8125, 0.5, 0.875, 0.4524, 0.875, 0.4478, 0.8125, 0.5, 0.3125, 0.5, 0.375, 0.4436, 0.375, 0.4443, 0.3125, 0.5, 0.75, 0.5, 0.8125, 0.4478, 0.8125, 0.4456, 0.75, 0.5, 0.25, 0.5, 0.3125, 0.4443, 0.3125, 0.4456, 0.25, 0.5, 0.6875, 0.5, 0.75, 0.4456, 0.75, 0.4443, 0.6875, 0.5, 0.1875, 0.5, 0.25, 0.4456, 0.25, 0.4478, 0.1875, 0.5, 0.625, 0.5, 0.6875, 0.4443, 0.6875, 0.4436, 0.625, 0.5, 0.125, 0.5, 0.1875, 0.4478, 0.1875, 0.4524, 0.125, 0.5, 0.5625, 0.5, 0.625, 0.4436, 0.625, 0.4433, 0.5625, 0.5, 0.0625, 0.5, 0.125, 0.4524, 0.125, 0.4667, 0.0625, 0.5, 0.5, 0.5, 0.5625, 0.4433, 0.5625, 0.4432, 0.5, 0.5, 0.875, 0.5, 0.9375, 0.4667, 0.9375, 0.4524, 0.875, 0.2976, 0.875, 0.2832, 0.9375, 0.25, 0.9375, 0.25, 0.875, 0.5, 0.4375, 0.5, 0.5, 0.4432, 0.5, 0.4433, 0.4375, 0.3067, 0.5625, 0.3064, 0.625, 0.25, 0.625, 0.25, 0.5625, 0.2832, 0.0625, 0.2976, 0.125, 0.25, 0.125, 0.25, 0.0625, 0.3068, 0.5, 0.3067, 0.5625, 0.25, 0.5625, 0.25, 0.5, 0.3584, 0.02926, 0.375, 0.0625, 0.3417, 0.0625, 0.3067, 0.4375, 0.3068, 0.5, 0.25, 0.5, 0.25, 0.4375, 0.3022, 0.8125, 0.2976, 0.875, 0.25, 0.875, 0.25, 0.8125, 0.2666, 0.02926, 0.2832, 0.0625, 0.25, 0.0625, 0.3064, 0.375, 0.3067, 0.4375, 0.25, 0.4375, 0.25, 0.375, 0.375, 0.9375, 0.3584, 0.9707, 0.3417, 0.9375, 0.3057, 0.3125, 0.3064, 0.375, 0.25, 0.375, 0.25, 0.3125, 0.3044, 0.75, 0.3022, 0.8125, 0.25, 0.8125, 0.25, 0.75, 0.3044, 0.25, 0.3057, 0.3125, 0.25, 0.3125, 0.25, 0.25, 0.3057, 0.6875, 0.3044, 0.75, 0.25, 0.75, 0.25, 0.6875, 0.3022, 0.1875, 0.3044, 0.25, 0.25, 0.25, 0.25, 0.1875, 0.3064, 0.625, 0.3057, 0.6875, 0.25, 0.6875, 0.25, 0.625, 0.2976, 0.125, 0.3022, 0.1875, 0.25, 0.1875, 0.25, 0.125, 0.375, 0.375, 0.375, 0.4375, 0.3183, 0.4375, 0.3186, 0.375, 0.375, 0.8125, 0.375, 0.875, 0.3274, 0.875, 0.3228, 0.8125, 0.375, 0.3125, 0.375, 0.375, 0.3186, 0.375, 0.3193, 0.3125, 0.375, 0.75, 0.375, 0.8125, 0.3228, 0.8125, 0.3206, 0.75, 0.375, 0.25, 0.375, 0.3125, 0.3193, 0.3125, 0.3206, 0.25, 0.375, 0.6875, 0.375, 0.75, 0.3206, 0.75, 0.3193, 0.6875, 0.375, 0.1875, 0.375, 0.25, 0.3206, 0.25, 0.3228, 0.1875, 0.375, 0.625, 0.375, 0.6875, 0.3193, 0.6875, 0.3186, 0.625, 0.375, 0.125, 0.375, 0.1875, 0.3228, 0.1875, 0.3274, 0.125, 0.375, 0.5625, 0.375, 0.625, 0.3186, 0.625, 0.3183, 0.5625, 0.375, 0.0625, 0.375, 0.125, 0.3274, 0.125, 0.3417, 0.0625, 0.375, 0.5, 0.375, 0.5625, 0.3183, 0.5625, 0.3182, 0.5, 0.375, 0.875, 0.375, 0.9375, 0.3417, 0.9375, 0.3274, 0.875, 0.1726, 0.875, 0.1582, 0.9375, 0.125, 0.9375, 0.125, 0.875, 0.375, 0.4375, 0.375, 0.5, 0.3182, 0.5, 0.3183, 0.4375, 0.2832, 0.9375, 0.2666, 0.9707, 0.25, 0.9375, 0.1582, 0.0625, 0.1726, 0.125, 0.125, 0.125, 0.125, 0.0625, 0.1818, 0.5, 0.1817, 0.5625, 0.125, 0.5625, 0.125, 0.5, 0.1416, 0.02926, 0.1582, 0.0625, 0.125, 0.0625, 0.1817, 0.4375, 0.1818, 0.5, 0.125, 0.5, 0.125, 0.4375, 0.1772, 0.8125, 0.1726, 0.875, 0.125, 0.875, 0.125, 0.8125, 0.7666, 0.02926, 0.7832, 0.0625, 0.75, 0.0625, 0.1814, 0.375, 0.1817, 0.4375, 0.125, 0.4375, 0.125, 0.375, 0.25, 0.9375, 0.2334, 0.9707, 0.2167, 0.9375, 0.1807, 0.3125, 0.1814, 0.375, 0.125, 0.375, 0.125, 0.3125, 0.1794, 0.75, 0.1772, 0.8125, 0.125, 0.8125, 0.125, 0.75, 0.1794, 0.25, 0.1807, 0.3125, 0.125, 0.3125, 0.125, 0.25, 0.1807, 0.6875, 0.1794, 0.75, 0.125, 0.75, 0.125, 0.6875, 0.1772, 0.1875, 0.1794, 0.25, 0.125, 0.25, 0.125, 0.1875, 0.1814, 0.625, 0.1807, 0.6875, 0.125, 0.6875, 0.125, 0.625, 0.1726, 0.125, 0.1772, 0.1875, 0.125, 0.1875, 0.125, 0.125, 0.1817, 0.5625, 0.1814, 0.625, 0.125, 0.625, 0.125, 0.5625, 0.25, 0.8125, 0.25, 0.875, 0.2024, 0.875, 0.1978, 0.8125, 0.25, 0.3125, 0.25, 0.375, 0.1936, 0.375, 0.1943, 0.3125, 0.25, 0.75, 0.25, 0.8125, 0.1978, 0.8125, 0.1956, 0.75, 0.25, 0.25, 0.25, 0.3125, 0.1943, 0.3125, 0.1956, 0.25, 0.25, 0.6875, 0.25, 0.75, 0.1956, 0.75, 0.1943, 0.6875, 0.25, 0.1875, 0.25, 0.25, 0.1956, 0.25, 0.1978, 0.1875, 0.25, 0.625, 0.25, 0.6875, 0.1943, 0.6875, 0.1936, 0.625, 0.25, 0.125, 0.25, 0.1875, 0.1978, 0.1875, 0.2024, 0.125, 0.25, 0.5625, 0.25, 0.625, 0.1936, 0.625, 0.1933, 0.5625, 0.25, 0.0625, 0.25, 0.125, 0.2024, 0.125, 0.2167, 0.0625, 0.25, 0.5, 0.25, 0.5625, 0.1933, 0.5625, 0.1932, 0.5, 0.25, 0.875, 0.25, 0.9375, 0.2167, 0.9375, 0.2024, 0.875, 0.2334, 0.02926, 0.25, 0.0625, 0.2167, 0.0625, 0.25, 0.4375, 0.25, 0.5, 0.1932, 0.5, 0.1933, 0.4375, 0.1582, 0.9375, 0.1416, 0.9707, 0.125, 0.9375, 0.25, 0.375, 0.25, 0.4375, 0.1933, 0.4375, 0.1936, 0.375, 0.05683, 0.5, 0.05671, 0.5625, 0.0, 0.5625, 0.0, 0.5, 1.0, 0.9375, 0.9834, 0.9707, 0.9667, 0.9375, 0.05671, 0.4375, 0.05683, 0.5, 0.0, 0.5, 0.0, 0.4375, 0.05224, 0.8125, 0.0476, 0.875, 0.0, 0.875, 0.0, 0.8125, 0.01662, 0.02926, 0.03325, 0.0625, 0.0, 0.0625, 0.05635, 0.375, 0.05671, 0.4375, 0.0, 0.4375, 0.0, 0.375, 0.125, 0.9375, 0.1084, 0.9707, 0.09175, 0.9375, 0.05566, 0.3125, 0.05635, 0.375, 0.0, 0.375, 0.0, 0.3125, 0.05445, 0.75, 0.05224, 0.8125, 0.0, 0.8125, 0.0, 0.75, 0.05445, 0.25, 0.05566, 0.3125, 0.0, 0.3125, 0.0, 0.25, 0.05566, 0.6875, 0.05445, 0.75, 0.0, 0.75, 0.0, 0.6875, 0.05224, 0.1875, 0.05445, 0.25, 0.0, 0.25, 0.0, 0.1875, 0.05635, 0.625, 0.05566, 0.6875, 0.0, 0.6875, 0.0, 0.625, 0.0476, 0.125, 0.05224, 0.1875, 0.0, 0.1875, 0.0, 0.125, 0.05671, 0.5625, 0.05635, 0.625, 0.0, 0.625, 0.0, 0.5625, 0.03325, 0.0625, 0.0476, 0.125, 0.0, 0.125, 0.0, 0.0625, 0.125, 0.3125, 0.125, 0.375, 0.06865, 0.375, 0.06934, 0.3125, 0.125, 0.75, 0.125, 0.8125, 0.07276, 0.8125, 0.07055, 0.75, 0.125, 0.25, 0.125, 0.3125, 0.06934, 0.3125, 0.07055, 0.25, 0.125, 0.6875, 0.125, 0.75, 0.07055, 0.75, 0.06934, 0.6875, 0.125, 0.1875, 0.125, 0.25, 0.07055, 0.25, 0.07276, 0.1875, 0.125, 0.625, 0.125, 0.6875, 0.06934, 0.6875, 0.06865, 0.625, 0.125, 0.125, 0.125, 0.1875, 0.07276, 0.1875, 0.0774, 0.125, 0.125, 0.5625, 0.125, 0.625, 0.06865, 0.625, 0.06829, 0.5625, 0.125, 0.0625, 0.125, 0.125, 0.0774, 0.125, 0.09175, 0.0625, 0.125, 0.5, 0.125, 0.5625, 0.06829, 0.5625, 0.06817, 0.5, 0.125, 0.875, 0.125, 0.9375, 0.09175, 0.9375, 0.0774, 0.875, 0.9834, 0.02926, 1.0, 0.0625, 0.9667, 0.0625, 0.125, 0.4375, 0.125, 0.5, 0.06817, 0.5, 0.06829, 0.4375, 0.03325, 0.9375, 0.01662, 0.9707, 0.0, 0.9375, 0.125, 0.375, 0.125, 0.4375, 0.06829, 0.4375, 0.06865, 0.375, 0.125, 0.8125, 0.125, 0.875, 0.0774, 0.875, 0.07276, 0.8125, 0.7976, 0.875, 0.7832, 0.9375, 0.75, 0.9375, 0.75, 0.875, 0.9317, 0.4375, 0.9318, 0.5, 0.875, 0.5, 0.875, 0.4375, 0.9082, 0.9375, 0.8916, 0.9707, 0.875, 0.9375, 0.8916, 0.02926, 0.9082, 0.0625, 0.875, 0.0625, 0.9314, 0.375, 0.9317, 0.4375, 0.875, 0.4375, 0.875, 0.375, 0.9272, 0.8125, 0.9226, 0.875, 0.875, 0.875, 0.875, 0.8125, 0.9307, 0.3125, 0.9314, 0.375, 0.875, 0.375, 0.875, 0.3125, 0.9294, 0.75, 0.9272, 0.8125, 0.875, 0.8125, 0.875, 0.75, 0.9294, 0.25, 0.9307, 0.3125, 0.875, 0.3125, 0.875, 0.25, 0.9307, 0.6875, 0.9294, 0.75, 0.875, 0.75, 0.875, 0.6875, 0.9272, 0.1875, 0.9294, 0.25, 0.875, 0.25, 0.875, 0.1875, 0.9314, 0.625, 0.9307, 0.6875, 0.875, 0.6875, 0.875, 0.625, 0.9226, 0.125, 0.9272, 0.1875, 0.875, 0.1875, 0.875, 0.125, 0.9317, 0.5625, 0.9314, 0.625, 0.875, 0.625, 0.875, 0.5625, 0.9082, 0.0625, 0.9226, 0.125, 0.875, 0.125, 0.875, 0.0625, 0.9318, 0.5, 0.9317, 0.5625, 0.875, 0.5625, 0.875, 0.5, 1.0, 0.25, 1.0, 0.3125, 0.9443, 0.3125, 0.9456, 0.25, 1.0, 0.6875, 1.0, 0.75, 0.9456, 0.75, 0.9443, 0.6875, 1.0, 0.1875, 1.0, 0.25, 0.9456, 0.25, 0.9478, 0.1875, 1.0, 0.625, 1.0, 0.6875, 0.9443, 0.6875, 0.9436, 0.625, 1.0, 0.125, 1.0, 0.1875, 0.9478, 0.1875, 0.9524, 0.125, 1.0, 0.5625, 1.0, 0.625, 0.9436, 0.625, 0.9433, 0.5625, 1.0, 0.0625, 1.0, 0.125, 0.9524, 0.125, 0.9667, 0.0625, 1.0, 0.5, 1.0, 0.5625, 0.9433, 0.5625, 0.9432, 0.5, 0.875, 0.9375, 0.8584, 0.9707, 0.8417, 0.9375, 0.8584, 0.02926, 0.875, 0.0625, 0.8417, 0.0625, 1.0, 0.4375, 1.0, 0.5, 0.9432, 0.5, 0.9433, 0.4375, 1.0, 0.875, 1.0, 0.9375, 0.9667, 0.9375, 0.9524, 0.875, 1.0, 0.375, 1.0, 0.4375, 0.9433, 0.4375, 0.9436, 0.375, 1.0, 0.8125, 1.0, 0.875, 0.9524, 0.875, 0.9478, 0.8125, 1.0, 0.3125, 1.0, 0.375, 0.9436, 0.375, 0.9443, 0.3125, 1.0, 0.75, 1.0, 0.8125, 0.9478, 0.8125, 0.9456, 0.75, 0.7832, 0.9375, 0.7666, 0.9707, 0.75, 0.9375, 0.0476, 0.875, 0.03325, 0.9375, 0.0, 0.9375, 0.0, 0.875, 0.8064, 0.375, 0.8067, 0.4375, 0.75, 0.4375, 0.75, 0.375, 0.8022, 0.8125, 0.7976, 0.875, 0.75, 0.875, 0.75, 0.8125, 0.8057, 0.3125, 0.8064, 0.375, 0.75, 0.375, 0.75, 0.3125, 0.8044, 0.75, 0.8022, 0.8125, 0.75, 0.8125, 0.75, 0.75, 0.8044, 0.25, 0.8057, 0.3125, 0.75, 0.3125, 0.75, 0.25, 0.8057, 0.6875, 0.8044, 0.75, 0.75, 0.75, 0.75, 0.6875, 0.8022, 0.1875, 0.8044, 0.25, 0.75, 0.25, 0.75, 0.1875, 0.8064, 0.625, 0.8057, 0.6875, 0.75, 0.6875, 0.75, 0.625, 0.7976, 0.125, 0.8022, 0.1875, 0.75, 0.1875, 0.75, 0.125, 0.8067, 0.5625, 0.8064, 0.625, 0.75, 0.625, 0.75, 0.5625, 0.7832, 0.0625, 0.7976, 0.125, 0.75, 0.125, 0.75, 0.0625, 0.8068, 0.5, 0.8067, 0.5625, 0.75, 0.5625, 0.75, 0.5, 0.8067, 0.4375, 0.8068, 0.5, 0.75, 0.5, 0.75, 0.4375, 0.875, 0.6875, 0.875, 0.75, 0.8206, 0.75, 0.8193, 0.6875, 0.875, 0.1875, 0.875, 0.25, 0.8206, 0.25, 0.8228, 0.1875, 0.875, 0.625, 0.875, 0.6875, 0.8193, 0.6875, 0.8186, 0.625, 0.875, 0.125, 0.875, 0.1875, 0.8228, 0.1875, 0.8274, 0.125, 0.875, 0.5625, 0.875, 0.625, 0.8186, 0.625, 0.8183, 0.5625, 0.875, 0.0625, 0.875, 0.125, 0.8274, 0.125, 0.8417, 0.0625, 0.875, 0.5, 0.875, 0.5625, 0.8183, 0.5625, 0.8182, 0.5, 0.9226, 0.875, 0.9082, 0.9375, 0.875, 0.9375, 0.875, 0.875, 0.1084, 0.02926, 0.125, 0.0625, 0.09175, 0.0625, 0.875, 0.4375, 0.875, 0.5, 0.8182, 0.5, 0.8183, 0.4375, 0.875, 0.875, 0.875, 0.9375, 0.8417, 0.9375, 0.8274, 0.875, 0.875, 0.375, 0.875, 0.4375, 0.8183, 0.4375, 0.8186, 0.375, 0.875, 0.8125, 0.875, 0.875, 0.8274, 0.875, 0.8228, 0.8125, 0.875, 0.3125, 0.875, 0.375, 0.8186, 0.375, 0.8193, 0.3125, 0.875, 0.75, 0.875, 0.8125, 0.8228, 0.8125, 0.8206, 0.75, 0.875, 0.25, 0.875, 0.3125, 0.8193, 0.3125, 0.8206, 0.25, 0.04485, 0.0272, 0.01662, 0.02926, 0.02059, 0.02133, 0.03015, 0.002192, 0.03125, 0.0, 0.03125, 0.0, 0.03125, 0.0, 0.03752, 0.01255, 0.3916, 0.9707, 0.4198, 0.9728, 0.4198, 0.9728, 0.3916, 0.9707, 0.6582, 0.9375, 0.6726, 0.875, 0.7024, 0.875, 0.7168, 0.9375, 0.6726, 0.875, 0.6772, 0.8125, 0.6978, 0.8125, 0.7024, 0.875, 0.6772, 0.8125, 0.6794, 0.75, 0.6956, 0.75, 0.6978, 0.8125, 0.6794, 0.75, 0.6807, 0.6875, 0.6943, 0.6875, 0.6956, 0.75, 0.6807, 0.6875, 0.6814, 0.625, 0.6936, 0.625, 0.6943, 0.6875, 0.6814, 0.625, 0.6817, 0.5625, 0.6933, 0.5625, 0.6936, 0.625, 0.6817, 0.5625, 0.6818, 0.5, 0.6932, 0.5, 0.6933, 0.5625, 0.6818, 0.5, 0.6817, 0.4375, 0.6933, 0.4375, 0.6932, 0.5, 0.6817, 0.4375, 0.6814, 0.375, 0.6936, 0.375, 0.6933, 0.4375, 0.6814, 0.375, 0.6807, 0.3125, 0.6943, 0.3125, 0.6936, 0.375, 0.6807, 0.3125, 0.6794, 0.25, 0.6956, 0.25, 0.6943, 0.3125, 0.6794, 0.25, 0.6772, 0.1875, 0.6978, 0.1875, 0.6956, 0.25, 0.6772, 0.1875, 0.6726, 0.125, 0.7024, 0.125, 0.6978, 0.1875, 0.6726, 0.125, 0.6582, 0.0625, 0.7168, 0.0625, 0.7024, 0.125, 0.5332, 0.9375, 0.5476, 0.875, 0.5774, 0.875, 0.5917, 0.9375, 0.5476, 0.875, 0.5522, 0.8125, 0.5728, 0.8125, 0.5774, 0.875, 0.5522, 0.8125, 0.5544, 0.75, 0.5706, 0.75, 0.5728, 0.8125, 0.5544, 0.75, 0.5557, 0.6875, 0.5693, 0.6875, 0.5706, 0.75, 0.5557, 0.6875, 0.5564, 0.625, 0.5686, 0.625, 0.5693, 0.6875, 0.5564, 0.625, 0.5567, 0.5625, 0.5683, 0.5625, 0.5686, 0.625, 0.5567, 0.5625, 0.5568, 0.5, 0.5682, 0.5, 0.5683, 0.5625, 0.5568, 0.5, 0.5567, 0.4375, 0.5683, 0.4375, 0.5682, 0.5, 0.5567, 0.4375, 0.5564, 0.375, 0.5686, 0.375, 0.5683, 0.4375, 0.5564, 0.375, 0.5557, 0.3125, 0.5693, 0.3125, 0.5686, 0.375, 0.5557, 0.3125, 0.5544, 0.25, 0.5706, 0.25, 0.5693, 0.3125, 0.5544, 0.25, 0.5522, 0.1875, 0.5728, 0.1875, 0.5706, 0.25, 0.5522, 0.1875, 0.5476, 0.125, 0.5774, 0.125, 0.5728, 0.1875, 0.5476, 0.125, 0.5332, 0.0625, 0.5917, 0.0625, 0.5774, 0.125, 0.4082, 0.9375, 0.4226, 0.875, 0.4524, 0.875, 0.4667, 0.9375, 0.4226, 0.875, 0.4272, 0.8125, 0.4478, 0.8125, 0.4524, 0.875, 0.4272, 0.8125, 0.4294, 0.75, 0.4456, 0.75, 0.4478, 0.8125, 0.4294, 0.75, 0.4307, 0.6875, 0.4443, 0.6875, 0.4456, 0.75, 0.4307, 0.6875, 0.4314, 0.625, 0.4436, 0.625, 0.4443, 0.6875, 0.4314, 0.625, 0.4317, 0.5625, 0.4433, 0.5625, 0.4436, 0.625, 0.4317, 0.5625, 0.4318, 0.5, 0.4432, 0.5, 0.4433, 0.5625, 0.4318, 0.5, 0.4317, 0.4375, 0.4433, 0.4375, 0.4432, 0.5, 0.4317, 0.4375, 0.4314, 0.375, 0.4436, 0.375, 0.4433, 0.4375, 0.4314, 0.375, 0.4307, 0.3125, 0.4443, 0.3125, 0.4436, 0.375, 0.4307, 0.3125, 0.4294, 0.25, 0.4456, 0.25, 0.4443, 0.3125, 0.4294, 0.25, 0.4272, 0.1875, 0.4478, 0.1875, 0.4456, 0.25, 0.4272, 0.1875, 0.4226, 0.125, 0.4524, 0.125, 0.4478, 0.1875, 0.4226, 0.125, 0.4082, 0.0625, 0.4667, 0.0625, 0.4524, 0.125, 0.2832, 0.9375, 0.2976, 0.875, 0.3274, 0.875, 0.3417, 0.9375, 0.2976, 0.875, 0.3022, 0.8125, 0.3228, 0.8125, 0.3274, 0.875, 0.3022, 0.8125, 0.3044, 0.75, 0.3206, 0.75, 0.3228, 0.8125, 0.3044, 0.75, 0.3057, 0.6875, 0.3193, 0.6875, 0.3206, 0.75, 0.3057, 0.6875, 0.3064, 0.625, 0.3186, 0.625, 0.3193, 0.6875, 0.3064, 0.625, 0.3067, 0.5625, 0.3183, 0.5625, 0.3186, 0.625, 0.3067, 0.5625, 0.3068, 0.5, 0.3182, 0.5, 0.3183, 0.5625, 0.3068, 0.5, 0.3067, 0.4375, 0.3183, 0.4375, 0.3182, 0.5, 0.3067, 0.4375, 0.3064, 0.375, 0.3186, 0.375, 0.3183, 0.4375, 0.3064, 0.375, 0.3057, 0.3125, 0.3193, 0.3125, 0.3186, 0.375, 0.3057, 0.3125, 0.3044, 0.25, 0.3206, 0.25, 0.3193, 0.3125, 0.3044, 0.25, 0.3022, 0.1875, 0.3228, 0.1875, 0.3206, 0.25, 0.3022, 0.1875, 0.2976, 0.125, 0.3274, 0.125, 0.3228, 0.1875, 0.2976, 0.125, 0.2832, 0.0625, 0.3417, 0.0625, 0.3274, 0.125, 0.1582, 0.9375, 0.1726, 0.875, 0.2024, 0.875, 0.2167, 0.9375, 0.1726, 0.875, 0.1772, 0.8125, 0.1978, 0.8125, 0.2024, 0.875, 0.1772, 0.8125, 0.1794, 0.75, 0.1956, 0.75, 0.1978, 0.8125, 0.1794, 0.75, 0.1807, 0.6875, 0.1943, 0.6875, 0.1956, 0.75, 0.1807, 0.6875, 0.1814, 0.625, 0.1936, 0.625, 0.1943, 0.6875, 0.1814, 0.625, 0.1817, 0.5625, 0.1933, 0.5625, 0.1936, 0.625, 0.1817, 0.5625, 0.1818, 0.5, 0.1932, 0.5, 0.1933, 0.5625, 0.1818, 0.5, 0.1817, 0.4375, 0.1933, 0.4375, 0.1932, 0.5, 0.1817, 0.4375, 0.1814, 0.375, 0.1936, 0.375, 0.1933, 0.4375, 0.1814, 0.375, 0.1807, 0.3125, 0.1943, 0.3125, 0.1936, 0.375, 0.1807, 0.3125, 0.1794, 0.25, 0.1956, 0.25, 0.1943, 0.3125, 0.1794, 0.25, 0.1772, 0.1875, 0.1978, 0.1875, 0.1956, 0.25, 0.1772, 0.1875, 0.1726, 0.125, 0.2024, 0.125, 0.1978, 0.1875, 0.1726, 0.125, 0.1582, 0.0625, 0.2167, 0.0625, 0.2024, 0.125, 0.1582, 0.0625, 0.1416, 0.02926, 0.1698, 0.0272, 0.1865, 0.06044, 0.03325, 0.9375, 0.0476, 0.875, 0.0774, 0.875, 0.09175, 0.9375, 0.0476, 0.875, 0.05224, 0.8125, 0.07276, 0.8125, 0.0774, 0.875, 0.05224, 0.8125, 0.05445, 0.75, 0.07055, 0.75, 0.07276, 0.8125, 0.05445, 0.75, 0.05566, 0.6875, 0.06934, 0.6875, 0.07055, 0.75, 0.05566, 0.6875, 0.05635, 0.625, 0.06865, 0.625, 0.06934, 0.6875, 0.05635, 0.625, 0.05671, 0.5625, 0.06829, 0.5625, 0.06865, 0.625, 0.05671, 0.5625, 0.05683, 0.5, 0.06817, 0.5, 0.06829, 0.5625, 0.05683, 0.5, 0.05671, 0.4375, 0.06829, 0.4375, 0.06817, 0.5, 0.05671, 0.4375, 0.05635, 0.375, 0.06865, 0.375, 0.06829, 0.4375, 0.05635, 0.375, 0.05566, 0.3125, 0.06934, 0.3125, 0.06865, 0.375, 0.05566, 0.3125, 0.05445, 0.25, 0.07055, 0.25, 0.06934, 0.3125, 0.05445, 0.25, 0.05224, 0.1875, 0.07276, 0.1875, 0.07055, 0.25, 0.05224, 0.1875, 0.0476, 0.125, 0.0774, 0.125, 0.07276, 0.1875, 0.0476, 0.125, 0.03325, 0.0625, 0.09175, 0.0625, 0.0774, 0.125, 0.9082, 0.9375, 0.9226, 0.875, 0.9524, 0.875, 0.9667, 0.9375, 0.9226, 0.875, 0.9272, 0.8125, 0.9478, 0.8125, 0.9524, 0.875, 0.9272, 0.8125, 0.9294, 0.75, 0.9456, 0.75, 0.9478, 0.8125, 0.9294, 0.75, 0.9307, 0.6875, 0.9443, 0.6875, 0.9456, 0.75, 0.9307, 0.6875, 0.9314, 0.625, 0.9436, 0.625, 0.9443, 0.6875, 0.9314, 0.625, 0.9317, 0.5625, 0.9433, 0.5625, 0.9436, 0.625, 0.9317, 0.5625, 0.9318, 0.5, 0.9432, 0.5, 0.9433, 0.5625, 0.9318, 0.5, 0.9317, 0.4375, 0.9433, 0.4375, 0.9432, 0.5, 0.9317, 0.4375, 0.9314, 0.375, 0.9436, 0.375, 0.9433, 0.4375, 0.9314, 0.375, 0.9307, 0.3125, 0.9443, 0.3125, 0.9436, 0.375, 0.9307, 0.3125, 0.9294, 0.25, 0.9456, 0.25, 0.9443, 0.3125, 0.9294, 0.25, 0.9272, 0.1875, 0.9478, 0.1875, 0.9456, 0.25, 0.9272, 0.1875, 0.9226, 0.125, 0.9524, 0.125, 0.9478, 0.1875, 0.9226, 0.125, 0.9082, 0.0625, 0.9667, 0.0625, 0.9524, 0.125, 0.7832, 0.9375, 0.7976, 0.875, 0.8274, 0.875, 0.8417, 0.9375, 0.7976, 0.875, 0.8022, 0.8125, 0.8228, 0.8125, 0.8274, 0.875, 0.8022, 0.8125, 0.8044, 0.75, 0.8206, 0.75, 0.8228, 0.8125, 0.8044, 0.75, 0.8057, 0.6875, 0.8193, 0.6875, 0.8206, 0.75, 0.8057, 0.6875, 0.8064, 0.625, 0.8186, 0.625, 0.8193, 0.6875, 0.8064, 0.625, 0.8067, 0.5625, 0.8183, 0.5625, 0.8186, 0.625, 0.8067, 0.5625, 0.8068, 0.5, 0.8182, 0.5, 0.8183, 0.5625, 0.8068, 0.5, 0.8067, 0.4375, 0.8183, 0.4375, 0.8182, 0.5, 0.8067, 0.4375, 0.8064, 0.375, 0.8186, 0.375, 0.8183, 0.4375, 0.8064, 0.375, 0.8057, 0.3125, 0.8193, 0.3125, 0.8186, 0.375, 0.8057, 0.3125, 0.8044, 0.25, 0.8206, 0.25, 0.8193, 0.3125, 0.8044, 0.25, 0.8022, 0.1875, 0.8228, 0.1875, 0.8206, 0.25, 0.8022, 0.1875, 0.7976, 0.125, 0.8274, 0.125, 0.8228, 0.1875, 0.7976, 0.125, 0.7832, 0.0625, 0.8417, 0.0625, 0.8274, 0.125, 0.7052, 0.9728, 0.6885, 0.9396, 0.7168, 0.9375, 0.7334, 0.9707, 0.6885, 0.06044, 0.7052, 0.0272, 0.7334, 0.02926, 0.7168, 0.0625, 0.5802, 0.9728, 0.5635, 0.9396, 0.5917, 0.9375, 0.6084, 0.9707, 0.5635, 0.06044, 0.5802, 0.0272, 0.6084, 0.02926, 0.5917, 0.0625, 0.3916, 0.9707, 0.4082, 0.9375, 0.4365, 0.9396, 0.4198, 0.9728, 0.4082, 0.0625, 0.3916, 0.02926, 0.4198, 0.0272, 0.4365, 0.06044, 0.2666, 0.9707, 0.2832, 0.9375, 0.3115, 0.9396, 0.2948, 0.9728, 0.2832, 0.0625, 0.2666, 0.02926, 0.2948, 0.0272, 0.3115, 0.06044, 0.2052, 0.9728, 0.1885, 0.9396, 0.2167, 0.9375, 0.2334, 0.9707, 0.01662, 0.9707, 0.03325, 0.9375, 0.06147, 0.9396, 0.04485, 0.9728, 0.03325, 0.0625, 0.01662, 0.02926, 0.04485, 0.0272, 0.06147, 0.06044, 0.9552, 0.9728, 0.9385, 0.9396, 0.9667, 0.9375, 0.9834, 0.9707, 0.9385, 0.06044, 0.9552, 0.0272, 0.9834, 0.02926, 0.9667, 0.0625, 0.8302, 0.9728, 0.8135, 0.9396, 0.8417, 0.9375, 0.8584, 0.9707, 0.8135, 0.06044, 0.8302, 0.0272, 0.8584, 0.02926, 0.8417, 0.0625, 0.6726, 0.875, 0.6582, 0.9375, 0.625, 0.9375, 0.625, 0.875, 0.3916, 0.9707, 0.4198, 0.9728, 0.4198, 0.9728, 0.3916, 0.9707, 0.2052, 0.9728, 0.2334, 0.9707, 0.2334, 0.9707, 0.2052, 0.9728, 0.9552, 0.9728, 0.9834, 0.9707, 0.9834, 0.9707, 0.9552, 0.9728, 0.7052, 0.9728, 0.7334, 0.9707, 0.7334, 0.9707, 0.7052, 0.9728, 0.5802, 0.9728, 0.6084, 0.9707, 0.6084, 0.9707, 0.5802, 0.9728, 0.2666, 0.9707, 0.2948, 0.9728, 0.2948, 0.9728, 0.2666, 0.9707, 0.01662, 0.9707, 0.04485, 0.9728, 0.04485, 0.9728, 0.01662, 0.9707, 0.8302, 0.9728, 0.8584, 0.9707, 0.8584, 0.9707, 0.8302, 0.9728, 0.2052, 0.9728, 0.2334, 0.9707, 0.2334, 0.9707, 0.2052, 0.9728, 0.2052, 0.9728, 0.2334, 0.9707, 0.2334, 0.9707, 0.2052, 0.9728, 0.9552, 0.9728, 0.9834, 0.9707, 0.9834, 0.9707, 0.9552, 0.9728, 0.7052, 0.9728, 0.7334, 0.9707, 0.7334, 0.9707, 0.7052, 0.9728, 0.5802, 0.9728, 0.6084, 0.9707, 0.6084, 0.9707, 0.5802, 0.9728, 0.2666, 0.9707, 0.2948, 0.9728, 0.2948, 0.9728, 0.2666, 0.9707, 0.01662, 0.9707, 0.04485, 0.9728, 0.04485, 0.9728, 0.01662, 0.9707, 0.8302, 0.9728, 0.8584, 0.9707, 0.8584, 0.9707, 0.8302, 0.9728, 0.3916, 0.9707, 0.4198, 0.9728, 0.4198, 0.9728, 0.3916, 0.9707, 0.9552, 0.9728, 0.9834, 0.9707, 0.9834, 0.9707, 0.9552, 0.9728, 0.7052, 0.9728, 0.7334, 0.9707, 0.7334, 0.9707, 0.7052, 0.9728, 0.5802, 0.9728, 0.6084, 0.9707, 0.6084, 0.9707, 0.5802, 0.9728, 0.2666, 0.9707, 0.2948, 0.9728, 0.2948, 0.9728, 0.2666, 0.9707, 0.01662, 0.9707, 0.04485, 0.9728, 0.04485, 0.9728, 0.01662, 0.9707, 0.8302, 0.9728, 0.8584, 0.9707, 0.8584, 0.9707, 0.8302, 0.9728, 0.3916, 0.9707, 0.4198, 0.9728, 0.4198, 0.9728, 0.3916, 0.9707, 0.2666, 0.9707, 0.2948, 0.9728, 0.2948, 0.9728, 0.2666, 0.9707, 0.2052, 0.9728, 0.2334, 0.9707, 0.2334, 0.9707, 0.2052, 0.9728, 0.9552, 0.9728, 0.9834, 0.9707, 0.9834, 0.9707, 0.9552, 0.9728, 0.7052, 0.9728, 0.7334, 0.9707, 0.7334, 0.9707, 0.7052, 0.9728, 0.5802, 0.9728, 0.6084, 0.9707, 0.6084, 0.9707, 0.5802, 0.9728, 0.2666, 0.9707, 0.2948, 0.9728, 0.2948, 0.9728, 0.2666, 0.9707, 0.01662, 0.9707, 0.04485, 0.9728, 0.04485, 0.9728, 0.01662, 0.9707, 0.8302, 0.9728, 0.8584, 0.9707, 0.8584, 0.9707, 0.8302, 0.9728, 0.7052, 0.9728, 0.7334, 0.9707, 0.7334, 0.9707, 0.7052, 0.9728, 0.01662, 0.9707, 0.04485, 0.9728, 0.04485, 0.9728, 0.01662, 0.9707, 0.8302, 0.9728, 0.8584, 0.9707, 0.8584, 0.9707, 0.8302, 0.9728, 0.3916, 0.9707, 0.4198, 0.9728, 0.4198, 0.9728, 0.3916, 0.9707, 0.2052, 0.9728, 0.2334, 0.9707, 0.2334, 0.9707, 0.2052, 0.9728, 0.9552, 0.9728, 0.9834, 0.9707, 0.9834, 0.9707, 0.9552, 0.9728, 0.7052, 0.9728, 0.7334, 0.9707, 0.7334, 0.9707, 0.7052, 0.9728, 0.5802, 0.9728, 0.6084, 0.9707, 0.6084, 0.9707, 0.5802, 0.9728, 0.3916, 0.9707, 0.4198, 0.9728, 0.4198, 0.9728, 0.3916, 0.9707, 0.5802, 0.9728, 0.6084, 0.9707, 0.6084, 0.9707, 0.5802, 0.9728, 0.2666, 0.9707, 0.2948, 0.9728, 0.2948, 0.9728, 0.2666, 0.9707, 0.01662, 0.9707, 0.04485, 0.9728, 0.04485, 0.9728, 0.01662, 0.9707, 0.8302, 0.9728, 0.8584, 0.9707, 0.8584, 0.9707, 0.8302, 0.9728, 0.3916, 0.9707, 0.4198, 0.9728, 0.4198, 0.9728, 0.3916, 0.9707, 0.2052, 0.9728, 0.2334, 0.9707, 0.2334, 0.9707, 0.2052, 0.9728, 0.9552, 0.9728, 0.9834, 0.9707, 0.9834, 0.9707, 0.9552, 0.9728, 0.8302, 0.9728, 0.8584, 0.9707, 0.8584, 0.9707, 0.8302, 0.9728, 0.2052, 0.9728, 0.2334, 0.9707, 0.2334, 0.9707, 0.2052, 0.9728, 0.9552, 0.9728, 0.9834, 0.9707, 0.9834, 0.9707, 0.9552, 0.9728, 0.7052, 0.9728, 0.7334, 0.9707, 0.7334, 0.9707, 0.7052, 0.9728, 0.5802, 0.9728, 0.6084, 0.9707, 0.6084, 0.9707, 0.5802, 0.9728, 0.2666, 0.9707, 0.2948, 0.9728, 0.2948, 0.9728, 0.2666, 0.9707, 0.01662, 0.9707, 0.04485, 0.9728, 0.04485, 0.9728, 0.01662, 0.9707, 0.8302, 0.9728, 0.8584, 0.9707, 0.8584, 0.9707, 0.8302, 0.9728, 0.2187, 1.0, 0.2187, 1.0, 0.2125, 0.9875, 0.2052, 0.9728, 0.2334, 0.9707, 0.2294, 0.9787, 0.2198, 0.9978, 0.2187, 1.0, 0.3916, 0.9707, 0.4198, 0.9728, 0.4198, 0.9728, 0.3916, 0.9707, 0.2052, 0.9728, 0.2334, 0.9707, 0.2334, 0.9707, 0.2052, 0.9728, 0.9552, 0.9728, 0.9834, 0.9707, 0.9834, 0.9707, 0.9552, 0.9728, 0.7052, 0.9728, 0.7334, 0.9707, 0.7334, 0.9707, 0.7052, 0.9728, 0.5802, 0.9728, 0.6084, 0.9707, 0.6084, 0.9707, 0.5802, 0.9728, 0.2666, 0.9707, 0.2948, 0.9728, 0.2948, 0.9728, 0.2666, 0.9707, 0.01662, 0.9707, 0.04485, 0.9728, 0.04485, 0.9728, 0.01662, 0.9707])
me_sphere_001.update()
me_cube_001 = bpy.data.meshes.new('Cube.001')
me_cube_001.from_pydata([(-1.0, -1.0, -1.0), (1.09, -0.5216, 2.699), (-0.8177, 8.771, -0.3025), (-0.8177, 8.771, 1.697), (1.0, -1.0, -1.0), (3.09, -0.5216, 2.699), (1.182, 8.771, -0.3025), (1.182, 8.771, 1.697), (-0.665, -5.636, -3.215), (-0.665, -5.636, -1.215), (1.335, -5.636, -3.215), (1.335, -5.636, -1.215), (2.518, 15.24, -1.231), (1.891, 14.02, -2.685), (3.769, 13.39, -2.967), (4.396, 14.61, -1.513)], [], [(0, 1, 3, 2), (7, 6, 14, 15), (6, 7, 5, 4), (5, 1, 9, 11), (2, 6, 4, 0), (7, 3, 1, 5), (10, 11, 9, 8), (4, 5, 11, 10), (1, 0, 8, 9), (0, 4, 10, 8), (13, 12, 15, 14), (6, 2, 13, 14), (3, 7, 15, 12), (2, 3, 12, 13)])
_uv = me_cube_001.uv_layers.new(name='UVMap')
_uv.uv.foreach_set('vector', [0.375, 0.0, 0.625, 0.0, 0.7122, 0.2728, 0.4622, 0.2728, 0.7122, 0.5228, 0.4622, 0.5228, 0.463, 0.5253, 0.6742, 0.548, 0.4622, 0.5228, 0.7122, 0.5228, 0.625, 0.75, 0.375, 0.75, 0.625, 0.75, 0.875, 0.75, 0.875, 0.75, 0.625, 0.75, 0.1478, -0.4713, 0.4622, 0.5228, 0.375, 0.75, 0.125, 0.75, 0.7122, 0.5228, 0.3178, -0.01144, 0.875, 0.75, 0.625, 0.75, 0.375, 0.75, 0.625, 0.75, 0.625, 1.0, 0.375, 1.0, 0.375, 0.75, 0.625, 0.75, 0.625, 0.75, 0.375, 0.75, 0.625, 0.0, 0.375, 0.0, 0.375, 0.0, 0.625, 0.0, 0.125, 0.75, 0.375, 0.75, 0.375, 0.75, 0.125, 0.75, 0.4987, 0.2728, 0.7072, 0.3077, 0.6742, 0.548, 0.463, 0.5253, 0.4622, 0.5228, 0.1478, -0.4713, 0.1339, -0.5152, 0.463, 0.5253, 0.3178, -0.01144, 0.7122, 0.5228, 0.6742, 0.548, 0.3177, -0.01161, 0.4622, 0.2728, 0.7122, 0.2728, 0.7072, 0.3077, 0.4987, 0.2728])
me_cube_001.update()
me_cube_002 = bpy.data.meshes.new('Cube.002')
me_cube_002.from_pydata([(-1.0, -1.0, -1.0), (-0.2122, 1.239, 5.079), (-1.0, 1.0, -1.0), (-1.0, 1.0, 1.0), (1.0, -1.0, -1.0), (1.788, 1.239, 5.079), (1.0, 1.0, -1.0), (1.0, 1.0, 1.0), (-1.0, -2.802, -1.0), (-1.0, -2.802, 1.0), (1.0, -2.802, -1.0), (1.0, -2.802, 1.0), (-1.0, -2.802, -1.0), (1.0, -2.802, -1.0), (-1.0, -1.0, -1.0), (-0.2122, 1.239, 5.079), (-1.0, 1.0, -1.0), (-1.0, 1.0, 1.0), (1.788, 1.239, 5.079), (-1.0, -2.802, 1.0), (1.0, -2.802, 1.0), (-1.0, -2.802, -1.0)], [], [(0, 1, 3, 2), (2, 3, 7, 6), (6, 7, 5, 4), (5, 1, 9, 11), (2, 6, 4, 0), (7, 3, 1, 5), (10, 11, 9, 8), (4, 5, 11, 10), (1, 0, 8, 9), (0, 4, 10, 8), (8, 10, 13, 12), (14, 15, 17, 16), (18, 15, 19, 20)])
_uv = me_cube_002.uv_layers.new(name='UVMap')
_uv.uv.foreach_set('vector', [0.375, 0.0, 0.625, 0.0, 0.625, 0.25, 0.375, 0.25, 0.375, 0.25, 0.625, 0.25, 0.625, 0.5, 0.375, 0.5, 0.375, 0.5, 0.625, 0.5, 0.625, 0.75, 0.375, 0.75, 0.625, 0.75, 0.875, 0.75, 0.875, 0.75, 0.625, 0.75, 0.125, 0.5, 0.375, 0.5, 0.375, 0.75, 0.125, 0.75, 0.625, 0.5, 0.875, 0.5, 0.875, 0.75, 0.625, 0.75, 0.375, 0.75, 0.625, 0.75, 0.625, 1.0, 0.375, 1.0, 0.375, 0.75, 0.625, 0.75, 0.625, 0.75, 0.375, 0.75, 0.625, 0.0, 0.375, 0.0, 0.375, 0.0, 0.625, 0.0, 0.125, 0.75, 0.375, 0.75, 0.375, 0.75, 0.125, 0.75, 0.375, 1.0, 0.375, 0.75, 0.375, 0.75, 0.375, 1.0, 0.375, 0.0, 0.625, 0.0, 0.625, 0.25, 0.375, 0.25, 0.625, 0.75, 0.875, 0.75, 0.875, 0.75, 0.625, 0.75])
me_cube_002.update()
me_cube_003 = bpy.data.meshes.new('Cube.003')
me_cube_003.from_pydata([(-1.0, -1.0, -1.0), (-0.2122, 1.239, 5.079), (-1.0, 1.0, -1.0), (-1.0, 1.0, 1.0), (1.0, -1.0, -1.0), (1.788, 1.239, 5.079), (1.0, 1.0, -1.0), (1.0, 1.0, 1.0), (-1.0, -2.802, -1.0), (-1.0, -2.802, 1.0), (1.0, -2.802, -1.0), (1.0, -2.802, 1.0), (-1.0, -2.802, -1.0), (1.0, -2.802, -1.0), (-1.0, -1.0, -1.0), (-0.2122, 1.239, 5.079), (-1.0, 1.0, -1.0), (-1.0, 1.0, 1.0), (1.788, 1.239, 5.079), (-1.0, -2.802, 1.0), (1.0, -2.802, 1.0), (-1.0, -2.802, -1.0)], [], [(0, 1, 3, 2), (2, 3, 7, 6), (6, 7, 5, 4), (5, 1, 9, 11), (2, 6, 4, 0), (7, 3, 1, 5), (10, 11, 9, 8), (4, 5, 11, 10), (1, 0, 8, 9), (0, 4, 10, 8), (8, 10, 13, 12), (14, 15, 17, 16), (18, 15, 19, 20)])
_uv = me_cube_003.uv_layers.new(name='UVMap')
_uv.uv.foreach_set('vector', [0.375, 0.0, 0.625, 0.0, 0.625, 0.25, 0.375, 0.25, 0.375, 0.25, 0.625, 0.25, 0.625, 0.5, 0.375, 0.5, 0.375, 0.5, 0.625, 0.5, 0.625, 0.75, 0.375, 0.75, 0.625, 0.75, 0.875, 0.75, 0.875, 0.75, 0.625, 0.75, 0.125, 0.5, 0.375, 0.5, 0.375, 0.75, 0.125, 0.75, 0.625, 0.5, 0.875, 0.5, 0.875, 0.75, 0.625, 0.75, 0.375, 0.75, 0.625, 0.75, 0.625, 1.0, 0.375, 1.0, 0.375, 0.75, 0.625, 0.75, 0.625, 0.75, 0.375, 0.75, 0.625, 0.0, 0.375, 0.0, 0.375, 0.0, 0.625, 0.0, 0.125, 0.75, 0.375, 0.75, 0.375, 0.75, 0.125, 0.75, 0.375, 1.0, 0.375, 0.75, 0.375, 0.75, 0.375, 1.0, 0.375, 0.0, 0.625, 0.0, 0.625, 0.25, 0.375, 0.25, 0.625, 0.75, 0.875, 0.75, 0.875, 0.75, 0.625, 0.75])
me_cube_003.update()

# ---- objects
ob_light = bpy.data.objects.new('Light', light_light)
ob_camera = bpy.data.objects.new('Camera', cam_camera)
ob_sphere = bpy.data.objects.new('Sphere', me_sphere_001)
ob_cube = bpy.data.objects.new('Cube', me_cube_001)
ob_cube_001 = bpy.data.objects.new('Cube.001', me_cube_002)
ob_cube_002 = bpy.data.objects.new('Cube.002', me_cube_003)

# ---- transforms, parenting, visibility, modifiers, constraints
ob_light.location = (4.076, 1.005, 5.904)
ob_light.rotation_euler = (0.6503, 0.05522, 1.866)
ob_light.lock_rotations_4d = False
ob_light.empty_display_type = 'ARROWS'
ob_light.color = (0.0, 0.0, 0.0, 0.0)
ob_light.lineart.crease_threshold = 0.0
ob_camera.location = (7.359, -6.926, 4.958)
ob_camera.rotation_euler = (1.109, 0.0, 0.8149)
ob_camera.lock_rotations_4d = False
ob_camera.empty_display_type = 'ARROWS'
ob_camera.color = (0.0, 0.0, 0.0, 0.0)
ob_camera.display_type = 'WIRE'
ob_camera.lineart.crease_threshold = 0.0
ob_sphere.location = (0.0, 0.0, 0.0)
_m = ob_sphere.modifiers.new('Subdivision', 'SUBSURF')
_m.levels = 2
_m = ob_sphere.modifiers.new('Boolean', 'BOOLEAN')
_m.object = ob_cube
_m = ob_sphere.modifiers.new('Auto Smooth', 'NODES')
_m.node_group = ng_auto_smooth
_gi = [s.identifier for s in ng_auto_smooth.interface.items_tree if s.item_type == 'SOCKET' and s.in_out == 'INPUT']
_m[_gi[1]] = 0.5236  # Angle
ob_cube.location = (0.7751, 0.1149, -0.07081)
ob_cube.scale = (-0.03733, -0.03733, -0.03733)
_m = ob_cube.modifiers.new('Boolean', 'BOOLEAN')
ob_cube_001.location = (0.6577, 0.2422, 0.1825)
ob_cube_001.rotation_euler = (3.249, -0.003206, 0.3973)
ob_cube_001.scale = (-0.03733, -0.03733, -0.03733)
_m = ob_cube_001.modifiers.new('Boolean', 'BOOLEAN')
_m.object = ob_cube
ob_cube_002.location = (0.6917, -0.2976, 0.1477)
ob_cube_002.rotation_euler = (9.453, 0.4273, -3.172)
ob_cube_002.scale = (-0.03733, -0.03733, -0.03733)

# ---- collection membership
col_collection.objects.link(ob_light)
col_collection.objects.link(ob_camera)
col_collection.objects.link(ob_sphere)
col_collection.objects.link(ob_cube)
col_collection.objects.link(ob_cube_001)
col_collection.objects.link(ob_cube_002)

# ---- scene / render settings (as saved in the file)
scene.camera = ob_camera
scene.frame_start = 1; scene.frame_end = 250; scene.frame_set(159)
scene.render.engine = 'BLENDER_EEVEE_NEXT'
scene.cycles.sampling_pattern = 'TABULATED_SOBOL'
scene.view_settings.view_transform = 'Filmic'
bpy.context.view_layer.update()
